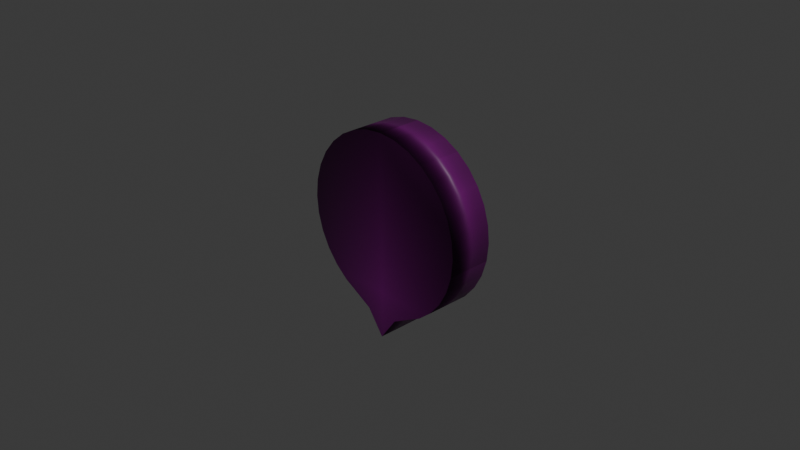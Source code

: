 # Source: destiny.blend  (saved by Blender 4.2.66; exported with 4.5.12 LTS)
import bpy
from mathutils import Matrix  # noqa: F401  (used for matrix-valued properties, if any)

bpy.ops.wm.read_factory_settings(use_empty=True)
scene = bpy.context.scene
scene.name = 'Scene'

# ---- collections
col_collection = bpy.data.collections.new('Collection'); scene.collection.children.link(col_collection)

# ---- images (referenced by path relative to the original .blend; pixels are not part of the script)
import os
ASSET_DIR = os.environ.get("B2B_ASSET_DIR", "")  # directory of the original .blend (textures are referenced by path, not embedded)
HERE = os.path.dirname(os.path.abspath(__file__))  # packed textures are extracted next to this script under _unpacked/

def load_image(name, relpath, width, height, colorspace="sRGB"):
    """Load a texture the original file referenced (path relative to the .blend, or extracted next to this script)."""
    p = next((c for c in (os.path.join(HERE, relpath), os.path.join(ASSET_DIR, relpath)) if relpath and os.path.exists(c)), "")
    if p:
        img = bpy.data.images.load(p, check_existing=True)
        img.name = name
    else:  # same state as the original file: an image datablock whose file is absent (Cycles renders it pink)
        img = bpy.data.images.new(name, width, height)
        img.source = "FILE"
        img.filepath = "//" + (relpath or name)
    img.colorspace_settings.name = colorspace
    return img
img_destiny_png = load_image('destiny.png', 'destiny.png', 1024, 1024, 'sRGB')

# ---- materials (node trees are filled in below, after node groups)
mat_material_001 = bpy.data.materials.new('Material.001')

# ---- material node trees
mat_material_001.use_nodes = True; mat_material_001.node_tree.nodes.clear()
_N = mat_material_001.node_tree.nodes; _L = mat_material_001.node_tree.links
n0 = _N.new('ShaderNodeBsdfPrincipled'); n0.name = 'Principled BSDF'; n0.location = (10, 300)
n1 = _N.new('ShaderNodeOutputMaterial'); n1.name = 'Material Output'; n1.location = (300, 300)
n2 = _N.new('ShaderNodeTexImage'); n2.name = 'Image Texture'; n2.location = (-280, 280)
n2.image = img_destiny_png
n2.extension = 'CLIP'
_L.new(n0.outputs[0], n1.inputs[0])
_L.new(n2.outputs[0], n0.inputs[0])
n1.is_active_output = True

# ---- world
world_world = bpy.data.worlds.new('World'); scene.world = world_world
world_world.use_nodes = True; world_world.node_tree.nodes.clear()
_N = world_world.node_tree.nodes; _L = world_world.node_tree.links
n0 = _N.new('ShaderNodeOutputWorld'); n0.name = 'World Output'; n0.location = (300, 300)
n1 = _N.new('ShaderNodeBackground'); n1.name = 'Background'; n1.location = (10, 300)
n1.inputs[0].default_value = (0.05088, 0.05088, 0.05088, 1.0)
_L.new(n1.outputs[0], n0.inputs[0])
n0.is_active_output = True
world_world.color = (0.05088, 0.05088, 0.05088)
world_world.sun_shadow_jitter_overblur = 0.0

# ---- cameras
cam_camera = bpy.data.cameras.new('Camera')
cam_camera.clip_end = 100.0
cam_camera.ortho_scale = 7.314

# ---- lights
light_light = bpy.data.lights.new('Light', 'POINT')
light_light.energy = 1000.0
light_light.shadow_soft_size = 0.1

# ---- meshes
me_cylinder = bpy.data.meshes.new('Cylinder')
me_cylinder.from_pydata([(0.0, 1.0, -1.0), (0.0, 1.0, 1.0), (0.1951, 0.9808, -1.0), (0.1951, 0.9808, 1.0), (0.3827, 0.9239, -1.0), (0.3827, 0.9239, 1.0), (0.5556, 0.8315, -1.0), (0.5556, 0.8315, 1.0), (0.7071, 0.7071, -1.0), (0.7071, 0.7071, 1.0), (0.8315, 0.5556, -1.0), (0.8315, 0.5556, 1.0), (0.9239, 0.3827, -1.0), (0.9239, 0.3827, 1.0), (0.9808, 0.1951, -1.0), (0.9808, 0.1951, 1.0), (1.0, 0.0, -1.0), (1.0, 0.0, 1.0), (0.9808, -0.1951, -1.0), (0.9808, -0.1951, 1.0), (0.9239, -0.3827, -1.0), (0.9239, -0.3827, 1.0), (0.8315, -0.5556, -1.0), (0.8315, -0.5556, 1.0), (0.7071, -0.7071, -1.0), (0.7071, -0.7071, 1.0), (0.5556, -0.8315, -1.0), (0.5556, -0.8315, 1.0), (0.3827, -0.9239, -1.0), (0.3827, -0.9239, 1.0), (0.1951, -1.026, -1.0), (0.1951, -1.026, 1.0), (0.0, -1.295, -1.0), (0.0, -1.295, 1.0), (-0.1951, -1.026, -1.0), (-0.1951, -1.026, 1.0), (-0.3827, -0.9239, -1.0), (-0.3827, -0.9239, 1.0), (-0.5556, -0.8315, -1.0), (-0.5556, -0.8315, 1.0), (-0.7071, -0.7071, -1.0), (-0.7071, -0.7071, 1.0), (-0.8315, -0.5556, -1.0), (-0.8315, -0.5556, 1.0), (-0.9239, -0.3827, -1.0), (-0.9239, -0.3827, 1.0), (-0.9808, -0.1951, -1.0), (-0.9808, -0.1951, 1.0), (-1.0, 0.0, -1.0), (-1.0, 0.0, 1.0), (-0.9808, 0.1951, -1.0), (-0.9808, 0.1951, 1.0), (-0.9239, 0.3827, -1.0), (-0.9239, 0.3827, 1.0), (-0.8315, 0.5556, -1.0), (-0.8315, 0.5556, 1.0), (-0.7071, 0.7071, -1.0), (-0.7071, 0.7071, 1.0), (-0.5556, 0.8315, -1.0), (-0.5556, 0.8315, 1.0), (-0.3827, 0.9239, -1.0), (-0.3827, 0.9239, 1.0), (-0.1951, 0.9808, -1.0), (-0.1951, 0.9808, 1.0)], [], [(0, 1, 3, 2), (2, 3, 5, 4), (4, 5, 7, 6), (6, 7, 9, 8), (8, 9, 11, 10), (10, 11, 13, 12), (12, 13, 15, 14), (14, 15, 17, 16), (16, 17, 19, 18), (18, 19, 21, 20), (20, 21, 23, 22), (22, 23, 25, 24), (24, 25, 27, 26), (26, 27, 29, 28), (28, 29, 31, 30), (30, 31, 33, 32), (32, 33, 35, 34), (34, 35, 37, 36), (36, 37, 39, 38), (38, 39, 41, 40), (40, 41, 43, 42), (42, 43, 45, 44), (44, 45, 47, 46), (46, 47, 49, 48), (48, 49, 51, 50), (50, 51, 53, 52), (52, 53, 55, 54), (54, 55, 57, 56), (56, 57, 59, 58), (58, 59, 61, 60), (3, 1, 63, 61, 59, 57, 55, 53, 51, 49, 47, 45, 43, 41, 39, 37, 35, 33, 31, 29, 27, 25, 23, 21, 19, 17, 15, 13, 11, 9, 7, 5), (60, 61, 63, 62), (62, 63, 1, 0), (0, 2, 4, 6, 8, 10, 12, 14, 16, 18, 20, 22, 24, 26, 28, 30, 32, 34, 36, 38, 40, 42, 44, 46, 48, 50, 52, 54, 56, 58, 60, 62)])
me_cylinder.polygons.foreach_set('use_smooth', [True] * 34)
_uv = me_cylinder.uv_layers.new(name='UVMap')
_uv.uv.foreach_set('vector', [0.8746, 0.3853, 0.8746, 0.03202, 0.9092, 0.03202, 0.9092, 0.3853, 0.9092, 0.3853, 0.9092, 0.03202, 0.875, 0.03851, 0.875, 0.3918, 0.875, 0.3918, 0.875, 0.03851, 0.907, 0.03851, 0.907, 0.3918, 0.8588, 0.3682, 0.8588, 0.01493, 0.8876, 0.01493, 0.8876, 0.3682, 0.8876, 0.3682, 0.8876, 0.01493, 0.8514, 0.02142, 0.8514, 0.3747, 0.8514, 0.3747, 0.8514, 0.02142, 0.8853, 0.02142, 0.8853, 0.3747, 0.8853, 0.3747, 0.8853, 0.02142, 0.92, 0.02142, 0.92, 0.3747, 0.92, 0.3747, 0.92, 0.02142, 0.9539, 0.02142, 0.9539, 0.3747, 0.9539, 0.3747, 0.9539, 0.02142, 0.9859, 0.02142, 0.9859, 0.3747, 0.8827, 0.3755, 0.8827, 0.02228, 0.9117, 0.02228, 0.9117, 0.3755, 0.9117, 0.3755, 0.9117, 0.02228, 0.8757, 0.02877, 0.8757, 0.382, 0.8757, 0.382, 0.8757, 0.02877, 0.9097, 0.02877, 0.9097, 0.382, 0.9097, 0.382, 0.9097, 0.02877, 0.8632, 0.01903, 0.8632, 0.3723, 0.8632, 0.3723, 0.8632, 0.01903, 0.897, 0.01903, 0.897, 0.3723, 0.897, 0.3723, 0.897, 0.01903, 0.8658, 0.02552, 0.8658, 0.3788, 0.8658, 0.3788, 0.8658, 0.02552, 0.9227, 0.02552, 0.9227, 0.3788, 0.8591, 0.3778, 0.8591, 0.02455, 0.9174, 0.02455, 0.9174, 0.3778, 0.9174, 0.3778, 0.9174, 0.02455, 0.8548, 0.02864, 0.8548, 0.3819, 0.8548, 0.3819, 0.8548, 0.02864, 0.8874, 0.02864, 0.8874, 0.3819, 0.8874, 0.3819, 0.8874, 0.02864, 0.9216, 0.02864, 0.9216, 0.3819, 0.9216, 0.3819, 0.9216, 0.02864, 0.9562, 0.02864, 0.9562, 0.3819, 0.9562, 0.3819, 0.9562, 0.02864, 0.9898, 0.02864, 0.9898, 0.3819, 0.8875, 0.3901, 0.8875, 0.03682, 0.9188, 0.03682, 0.9188, 0.3901, 0.8661, 0.3751, 0.8661, 0.02186, 0.8948, 0.02186, 0.8948, 0.3751, 0.8948, 0.3751, 0.8948, 0.02186, 0.9268, 0.02186, 0.9268, 0.3751, 0.9268, 0.3751, 0.9268, 0.02186, 0.9608, 0.02186, 0.9608, 0.3751, 0.9608, 0.3751, 0.9608, 0.02186, 0.9136, 0.01776, 0.9136, 0.371, 0.9136, 0.371, 0.9136, 0.01776, 0.8494, 0.02186, 0.8494, 0.3751, 0.8494, 0.3751, 0.8494, 0.02186, 0.8814, 0.02186, 0.8814, 0.3751, 0.8671, 0.3669, 0.8671, 0.01367, 0.8959, 0.01367, 0.8959, 0.3669, 0.5841, 0.9944, 0.4995, 1.0, 0.4149, 0.9951, 0.3335, 0.9793, 0.2583, 0.9534, 0.1923, 0.9184, 0.138, 0.8756, 0.09754, 0.8267, 0.0724, 0.7735, 0.06357, 0.7182, 0.07141, 0.6628, 0.0956, 0.6095, 0.1352, 0.5602, 0.1887, 0.517, 0.2541, 0.4814, 0.3288, 0.4549, 0.4098, 0.4257, 0.4937, 0.349, 0.579, 0.425, 0.6605, 0.4535, 0.7357, 0.4795, 0.8017, 0.5145, 0.856, 0.5573, 0.8965, 0.6062, 0.9216, 0.6593, 0.9304, 0.7146, 0.9226, 0.77, 0.8984, 0.8234, 0.8588, 0.8726, 0.8053, 0.9158, 0.7399, 0.9514, 0.6652, 0.9779, 0.8959, 0.3669, 0.8959, 0.01367, 0.9279, 0.01367, 0.9279, 0.3669, 0.9279, 0.3669, 0.9279, 0.01367, 0.9619, 0.01367, 0.9619, 0.3669, 0.4931, 1.0, 0.4088, 0.9944, 0.3278, 0.978, 0.2533, 0.9517, 0.188, 0.9163, 0.1345, 0.8733, 0.09482, 0.8242, 0.07055, 0.7711, 0.06259, 0.7159, 0.07124, 0.6607, 0.09617, 0.6077, 0.1364, 0.5588, 0.1905, 0.5161, 0.2562, 0.4811, 0.3311, 0.4551, 0.4124, 0.4265, 0.4972, 0.3506, 0.581, 0.427, 0.662, 0.456, 0.7365, 0.4824, 0.8018, 0.5177, 0.8553, 0.5607, 0.895, 0.6098, 0.9192, 0.6629, 0.9272, 0.7182, 0.9186, 0.7734, 0.8936, 0.8264, 0.8534, 0.8752, 0.7993, 0.9179, 0.7336, 0.953, 0.6587, 0.9789, 0.5775, 0.9948])
me_cylinder.materials.append(mat_material_001)
me_cylinder.use_mirror_x = True
me_cylinder.update()

# ---- objects
ob_light = bpy.data.objects.new('Light', light_light)
ob_camera = bpy.data.objects.new('Camera', cam_camera)
ob_cylinder = bpy.data.objects.new('Cylinder', me_cylinder)

# ---- transforms, parenting, visibility, modifiers, constraints
ob_light.location = (4.076, 1.005, 5.904)
ob_light.rotation_euler = (0.6503, 0.05522, 1.866)
ob_light.lock_rotations_4d = False
ob_light.empty_display_type = 'ARROWS'
ob_light.color = (0.0, 0.0, 0.0, 0.0)
ob_light.lineart.crease_threshold = 0.0
ob_camera.location = (7.359, -6.926, 4.958)
ob_camera.rotation_euler = (1.109, 0.0, 0.8149)
ob_camera.lock_rotations_4d = False
ob_camera.empty_display_type = 'ARROWS'
ob_camera.color = (0.0, 0.0, 0.0, 0.0)
ob_camera.display_type = 'WIRE'
ob_camera.lineart.crease_threshold = 0.0
ob_cylinder.location = (0.0, 0.0, 0.0)
ob_cylinder.rotation_euler = (1.571, 0.0, 0.0)
ob_cylinder.scale = (1.0, 1.0, 0.25)
ob_cylinder.use_mesh_mirror_x = True

# ---- collection membership
col_collection.objects.link(ob_light)
col_collection.objects.link(ob_camera)
col_collection.objects.link(ob_cylinder)

# ---- scene / render settings (as saved in the file)
scene.camera = ob_camera
scene.frame_start = 1; scene.frame_end = 250; scene.frame_set(1)
scene.render.engine = 'BLENDER_EEVEE_NEXT'
bpy.context.view_layer.update()
